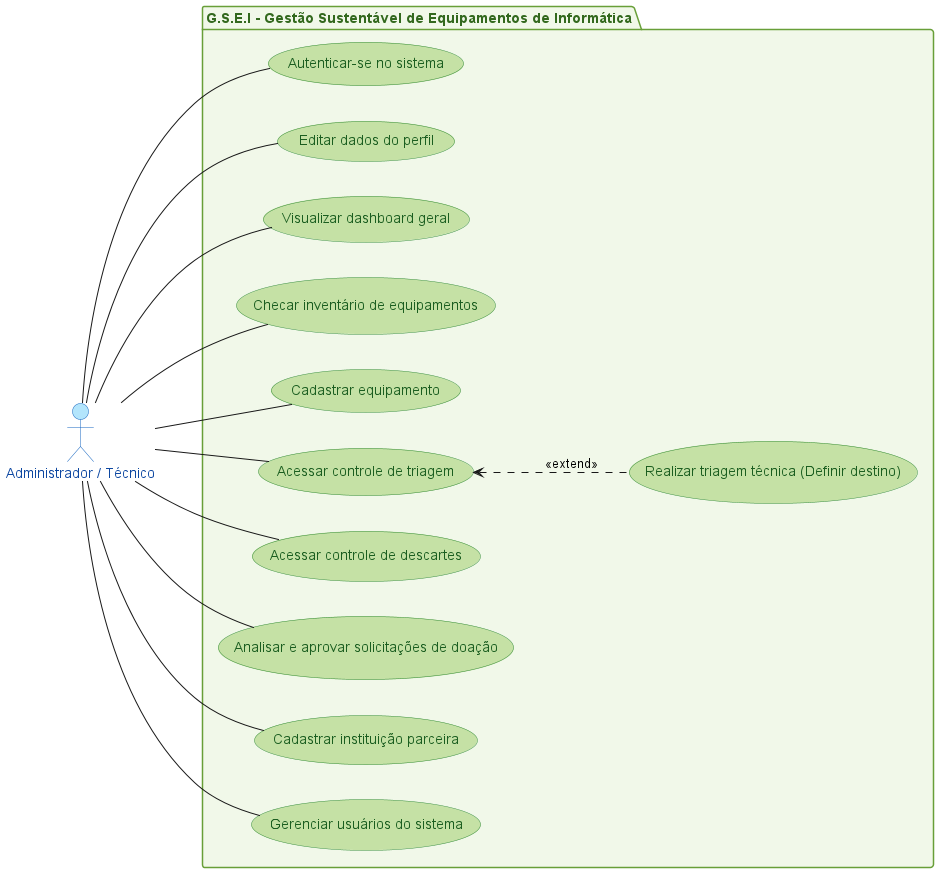

The diagram above was rendered by PlantUML. Its source (embedded in the PNG):
@startuml
!define LIGHTGREEN #c5e1a5
!define LIGHTBLUE #b3e5fc
!define LIGHTORANGE #ffe0b2
!define WHITE #ffffff

left to right direction

skinparam backgroundColor WHITE
skinparam usecase {
  BackgroundColor LIGHTGREEN
  BorderColor #388e3c
  FontColor #1b5e20
}

skinparam actor {
  BackgroundColor LIGHTBLUE
  BorderColor #1565c0
  FontColor #0d47a1
}

skinparam package {
  BackgroundColor #f1f8e9
  BorderColor #689f38
  FontColor #33691e
}

' Atores do Sistema
actor "Administrador / Técnico" as ADM

package "G.S.E.I - Gestão Sustentável de Equipamentos de Informática" {

  ' Casos de Uso Gerais / Autenticação
  usecase "Autenticar-se no sistema" as UC01
  usecase "Editar dados do perfil" as UC15

  ' Casos de Uso do Administrador / Técnico (Interno)
  usecase "Visualizar dashboard geral" as UC02
  usecase "Checar inventário de equipamentos" as UC10
  usecase "Cadastrar equipamento" as UC03
  usecase "Acessar controle de triagem" as UC09
  usecase "Realizar triagem técnica (Definir destino)" as UC05
  usecase "Acessar controle de descartes" as UC11
  usecase "Analisar e aprovar solicitações de doação" as UC13
  usecase "Cadastrar instituição parceira" as UC04
  usecase "Gerenciar usuários do sistema" as UC16

  ' Associações do Administrador / Técnico
  ADM -- UC01
  ADM -- UC15
  ADM -- UC02
  ADM -- UC10
  ADM -- UC09
  ADM -- UC13
  ADM -- UC11
  ADM -- UC04
  ADM -- UC16
  ADM -- UC03

  ' Relacionamentos entre Casos de Uso (extends / includes)
  UC09 <.. UC05 : <<extend>>
}

@enduml